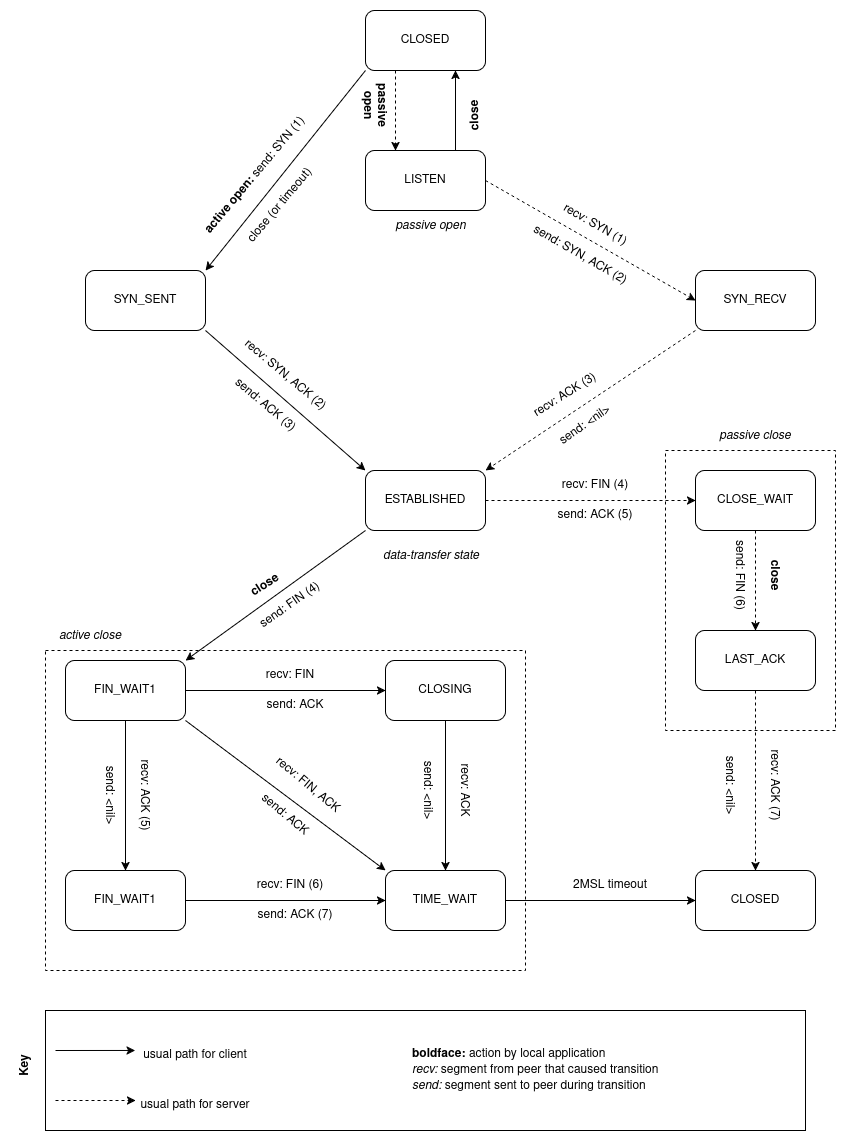

The diagram above was exported from draw.io. Its source (the exported page's mxGraphModel, read from the mxfile embedded in the PNG):
<mxGraphModel dx="1595" dy="898" grid="1" gridSize="10" guides="1" tooltips="1" connect="1" arrows="1" fold="1" page="1" pageScale="1" pageWidth="850" pageHeight="1100" math="0" shadow="0">
  <root>
    <mxCell id="0" />
    <mxCell id="1" parent="0" />
    <mxCell id="7s9qfy1FpKt1Sq4vfBmT-72" value="" style="rounded=0;whiteSpace=wrap;html=1;dashed=1;" vertex="1" parent="1">
      <mxGeometry x="660" y="520" width="170" height="280" as="geometry" />
    </mxCell>
    <mxCell id="7s9qfy1FpKt1Sq4vfBmT-10" style="edgeStyle=orthogonalEdgeStyle;rounded=0;orthogonalLoop=1;jettySize=auto;html=1;exitX=0.25;exitY=1;exitDx=0;exitDy=0;entryX=0.25;entryY=0;entryDx=0;entryDy=0;dashed=1;" edge="1" parent="1" source="7s9qfy1FpKt1Sq4vfBmT-1" target="7s9qfy1FpKt1Sq4vfBmT-9">
      <mxGeometry relative="1" as="geometry" />
    </mxCell>
    <mxCell id="7s9qfy1FpKt1Sq4vfBmT-1" value="CLOSED" style="rounded=1;whiteSpace=wrap;html=1;" vertex="1" parent="1">
      <mxGeometry x="360" y="80" width="120" height="60" as="geometry" />
    </mxCell>
    <mxCell id="7s9qfy1FpKt1Sq4vfBmT-2" value="SYN_SENT" style="rounded=1;whiteSpace=wrap;html=1;" vertex="1" parent="1">
      <mxGeometry x="80" y="340" width="120" height="60" as="geometry" />
    </mxCell>
    <mxCell id="7s9qfy1FpKt1Sq4vfBmT-3" value="SYN_RECV" style="rounded=1;whiteSpace=wrap;html=1;" vertex="1" parent="1">
      <mxGeometry x="690" y="340" width="120" height="60" as="geometry" />
    </mxCell>
    <mxCell id="7s9qfy1FpKt1Sq4vfBmT-5" value="&lt;b&gt;active open:&amp;nbsp;&lt;/b&gt;send: SYN (1)" style="text;html=1;align=center;verticalAlign=middle;whiteSpace=wrap;rounded=0;rotation=-50;" vertex="1" parent="1">
      <mxGeometry x="170" y="230" width="160" height="30" as="geometry" />
    </mxCell>
    <mxCell id="7s9qfy1FpKt1Sq4vfBmT-6" value="close (or timeout)" style="text;html=1;align=center;verticalAlign=middle;whiteSpace=wrap;rounded=0;rotation=-50;" vertex="1" parent="1">
      <mxGeometry x="210" y="260" width="130" height="30" as="geometry" />
    </mxCell>
    <mxCell id="7s9qfy1FpKt1Sq4vfBmT-11" style="edgeStyle=orthogonalEdgeStyle;rounded=0;orthogonalLoop=1;jettySize=auto;html=1;exitX=0.75;exitY=0;exitDx=0;exitDy=0;entryX=0.75;entryY=1;entryDx=0;entryDy=0;" edge="1" parent="1" source="7s9qfy1FpKt1Sq4vfBmT-9" target="7s9qfy1FpKt1Sq4vfBmT-1">
      <mxGeometry relative="1" as="geometry" />
    </mxCell>
    <mxCell id="7s9qfy1FpKt1Sq4vfBmT-9" value="LISTEN" style="rounded=1;whiteSpace=wrap;html=1;" vertex="1" parent="1">
      <mxGeometry x="360" y="220" width="120" height="60" as="geometry" />
    </mxCell>
    <mxCell id="7s9qfy1FpKt1Sq4vfBmT-12" value="&lt;b&gt;passive open&lt;/b&gt;" style="text;html=1;align=center;verticalAlign=middle;whiteSpace=wrap;rounded=0;rotation=90;" vertex="1" parent="1">
      <mxGeometry x="340" y="160" width="60" height="30" as="geometry" />
    </mxCell>
    <mxCell id="7s9qfy1FpKt1Sq4vfBmT-14" value="&lt;b&gt;close&lt;/b&gt;" style="text;html=1;align=center;verticalAlign=middle;whiteSpace=wrap;rounded=0;rotation=-91;" vertex="1" parent="1">
      <mxGeometry x="440" y="170" width="60" height="30" as="geometry" />
    </mxCell>
    <mxCell id="7s9qfy1FpKt1Sq4vfBmT-15" value="&lt;i&gt;passive open&lt;/i&gt;" style="text;html=1;align=center;verticalAlign=middle;whiteSpace=wrap;rounded=0;" vertex="1" parent="1">
      <mxGeometry x="388" y="280" width="75" height="30" as="geometry" />
    </mxCell>
    <mxCell id="7s9qfy1FpKt1Sq4vfBmT-17" value="" style="endArrow=classic;html=1;rounded=0;entryX=0;entryY=0.5;entryDx=0;entryDy=0;exitX=1;exitY=0.5;exitDx=0;exitDy=0;dashed=1;" edge="1" parent="1" source="7s9qfy1FpKt1Sq4vfBmT-9" target="7s9qfy1FpKt1Sq4vfBmT-3">
      <mxGeometry width="50" height="50" relative="1" as="geometry">
        <mxPoint x="380" y="450" as="sourcePoint" />
        <mxPoint x="430" y="400" as="targetPoint" />
      </mxGeometry>
    </mxCell>
    <mxCell id="7s9qfy1FpKt1Sq4vfBmT-18" value="recv: SYN (1)" style="text;html=1;align=center;verticalAlign=middle;whiteSpace=wrap;rounded=0;rotation=30;" vertex="1" parent="1">
      <mxGeometry x="550" y="280" width="80" height="30" as="geometry" />
    </mxCell>
    <mxCell id="7s9qfy1FpKt1Sq4vfBmT-19" value="send: SYN, ACK (2)" style="text;html=1;align=center;verticalAlign=middle;whiteSpace=wrap;rounded=0;rotation=30;" vertex="1" parent="1">
      <mxGeometry x="520" y="310" width="110" height="30" as="geometry" />
    </mxCell>
    <mxCell id="7s9qfy1FpKt1Sq4vfBmT-28" style="edgeStyle=orthogonalEdgeStyle;rounded=0;orthogonalLoop=1;jettySize=auto;html=1;exitX=1;exitY=0.5;exitDx=0;exitDy=0;entryX=0;entryY=0.5;entryDx=0;entryDy=0;dashed=1;" edge="1" parent="1" source="7s9qfy1FpKt1Sq4vfBmT-20" target="7s9qfy1FpKt1Sq4vfBmT-27">
      <mxGeometry relative="1" as="geometry" />
    </mxCell>
    <mxCell id="7s9qfy1FpKt1Sq4vfBmT-20" value="ESTABLISHED" style="rounded=1;whiteSpace=wrap;html=1;" vertex="1" parent="1">
      <mxGeometry x="360" y="540" width="120" height="60" as="geometry" />
    </mxCell>
    <mxCell id="7s9qfy1FpKt1Sq4vfBmT-21" value="" style="endArrow=classic;html=1;rounded=0;exitX=1;exitY=1;exitDx=0;exitDy=0;entryX=0;entryY=0;entryDx=0;entryDy=0;" edge="1" parent="1" source="7s9qfy1FpKt1Sq4vfBmT-2" target="7s9qfy1FpKt1Sq4vfBmT-20">
      <mxGeometry width="50" height="50" relative="1" as="geometry">
        <mxPoint x="380" y="450" as="sourcePoint" />
        <mxPoint x="430" y="400" as="targetPoint" />
      </mxGeometry>
    </mxCell>
    <mxCell id="7s9qfy1FpKt1Sq4vfBmT-22" value="" style="endArrow=classic;html=1;rounded=0;exitX=0;exitY=1;exitDx=0;exitDy=0;entryX=1;entryY=0;entryDx=0;entryDy=0;dashed=1;" edge="1" parent="1" source="7s9qfy1FpKt1Sq4vfBmT-3" target="7s9qfy1FpKt1Sq4vfBmT-20">
      <mxGeometry width="50" height="50" relative="1" as="geometry">
        <mxPoint x="380" y="450" as="sourcePoint" />
        <mxPoint x="430" y="400" as="targetPoint" />
      </mxGeometry>
    </mxCell>
    <mxCell id="7s9qfy1FpKt1Sq4vfBmT-23" value="recv: SYN, ACK (2)" style="text;html=1;align=center;verticalAlign=middle;whiteSpace=wrap;rounded=0;rotation=40;" vertex="1" parent="1">
      <mxGeometry x="220" y="430" width="120" height="30" as="geometry" />
    </mxCell>
    <mxCell id="7s9qfy1FpKt1Sq4vfBmT-24" value="send: ACK (3)" style="text;html=1;align=center;verticalAlign=middle;whiteSpace=wrap;rounded=0;rotation=40;" vertex="1" parent="1">
      <mxGeometry x="200.00448073243675" y="459.99792322797697" width="120" height="30" as="geometry" />
    </mxCell>
    <mxCell id="7s9qfy1FpKt1Sq4vfBmT-25" value="recv: ACK (3)" style="text;html=1;align=center;verticalAlign=middle;whiteSpace=wrap;rounded=0;rotation=-32;" vertex="1" parent="1">
      <mxGeometry x="500.0044807324367" y="449.997923227977" width="120" height="30" as="geometry" />
    </mxCell>
    <mxCell id="7s9qfy1FpKt1Sq4vfBmT-26" value="send: &amp;lt;nil&amp;gt;" style="text;html=1;align=center;verticalAlign=middle;whiteSpace=wrap;rounded=0;rotation=-35;" vertex="1" parent="1">
      <mxGeometry x="520.0044807324367" y="479.99792322797697" width="120" height="30" as="geometry" />
    </mxCell>
    <mxCell id="7s9qfy1FpKt1Sq4vfBmT-56" style="edgeStyle=orthogonalEdgeStyle;rounded=0;orthogonalLoop=1;jettySize=auto;html=1;exitX=0.5;exitY=1;exitDx=0;exitDy=0;entryX=0.5;entryY=0;entryDx=0;entryDy=0;dashed=1;" edge="1" parent="1" source="7s9qfy1FpKt1Sq4vfBmT-27" target="7s9qfy1FpKt1Sq4vfBmT-55">
      <mxGeometry relative="1" as="geometry" />
    </mxCell>
    <mxCell id="7s9qfy1FpKt1Sq4vfBmT-27" value="CLOSE_WAIT" style="rounded=1;whiteSpace=wrap;html=1;" vertex="1" parent="1">
      <mxGeometry x="690" y="540" width="120" height="60" as="geometry" />
    </mxCell>
    <mxCell id="7s9qfy1FpKt1Sq4vfBmT-29" value="recv: FIN (4)" style="text;html=1;align=center;verticalAlign=middle;whiteSpace=wrap;rounded=0;" vertex="1" parent="1">
      <mxGeometry x="550" y="540" width="80" height="30" as="geometry" />
    </mxCell>
    <mxCell id="7s9qfy1FpKt1Sq4vfBmT-30" value="send: ACK (5)" style="text;html=1;align=center;verticalAlign=middle;whiteSpace=wrap;rounded=0;" vertex="1" parent="1">
      <mxGeometry x="550" y="570" width="80" height="30" as="geometry" />
    </mxCell>
    <mxCell id="7s9qfy1FpKt1Sq4vfBmT-31" value="" style="rounded=0;whiteSpace=wrap;html=1;dashed=1;" vertex="1" parent="1">
      <mxGeometry x="40" y="720" width="480" height="320" as="geometry" />
    </mxCell>
    <mxCell id="7s9qfy1FpKt1Sq4vfBmT-38" style="edgeStyle=orthogonalEdgeStyle;rounded=0;orthogonalLoop=1;jettySize=auto;html=1;exitX=1;exitY=0.5;exitDx=0;exitDy=0;" edge="1" parent="1" source="7s9qfy1FpKt1Sq4vfBmT-32" target="7s9qfy1FpKt1Sq4vfBmT-37">
      <mxGeometry relative="1" as="geometry" />
    </mxCell>
    <mxCell id="7s9qfy1FpKt1Sq4vfBmT-44" style="edgeStyle=orthogonalEdgeStyle;rounded=0;orthogonalLoop=1;jettySize=auto;html=1;exitX=0.5;exitY=1;exitDx=0;exitDy=0;entryX=0.5;entryY=0;entryDx=0;entryDy=0;" edge="1" parent="1" source="7s9qfy1FpKt1Sq4vfBmT-32" target="7s9qfy1FpKt1Sq4vfBmT-43">
      <mxGeometry relative="1" as="geometry" />
    </mxCell>
    <mxCell id="7s9qfy1FpKt1Sq4vfBmT-32" value="FIN_WAIT1" style="rounded=1;whiteSpace=wrap;html=1;" vertex="1" parent="1">
      <mxGeometry x="60" y="730" width="120" height="60" as="geometry" />
    </mxCell>
    <mxCell id="7s9qfy1FpKt1Sq4vfBmT-33" value="" style="endArrow=classic;html=1;rounded=0;entryX=1;entryY=0;entryDx=0;entryDy=0;exitX=0;exitY=1;exitDx=0;exitDy=0;" edge="1" parent="1" source="7s9qfy1FpKt1Sq4vfBmT-20" target="7s9qfy1FpKt1Sq4vfBmT-32">
      <mxGeometry width="50" height="50" relative="1" as="geometry">
        <mxPoint x="380" y="680" as="sourcePoint" />
        <mxPoint x="430" y="630" as="targetPoint" />
      </mxGeometry>
    </mxCell>
    <mxCell id="7s9qfy1FpKt1Sq4vfBmT-34" value="&lt;b&gt;close&lt;/b&gt;" style="text;html=1;align=center;verticalAlign=middle;whiteSpace=wrap;rounded=0;rotation=-33;" vertex="1" parent="1">
      <mxGeometry x="230" y="640" width="60" height="30" as="geometry" />
    </mxCell>
    <mxCell id="7s9qfy1FpKt1Sq4vfBmT-35" value="send: FIN (4)" style="text;html=1;align=center;verticalAlign=middle;whiteSpace=wrap;rounded=0;rotation=-35;" vertex="1" parent="1">
      <mxGeometry x="240" y="660" width="90" height="30" as="geometry" />
    </mxCell>
    <mxCell id="7s9qfy1FpKt1Sq4vfBmT-36" value="&lt;i&gt;active close&lt;/i&gt;" style="text;html=1;align=center;verticalAlign=middle;whiteSpace=wrap;rounded=0;" vertex="1" parent="1">
      <mxGeometry x="40" y="690" width="90" height="30" as="geometry" />
    </mxCell>
    <mxCell id="7s9qfy1FpKt1Sq4vfBmT-42" style="edgeStyle=orthogonalEdgeStyle;rounded=0;orthogonalLoop=1;jettySize=auto;html=1;exitX=0.5;exitY=1;exitDx=0;exitDy=0;entryX=0.5;entryY=0;entryDx=0;entryDy=0;" edge="1" parent="1" source="7s9qfy1FpKt1Sq4vfBmT-37" target="7s9qfy1FpKt1Sq4vfBmT-41">
      <mxGeometry relative="1" as="geometry" />
    </mxCell>
    <mxCell id="7s9qfy1FpKt1Sq4vfBmT-37" value="CLOSING" style="rounded=1;whiteSpace=wrap;html=1;" vertex="1" parent="1">
      <mxGeometry x="380" y="730" width="120" height="60" as="geometry" />
    </mxCell>
    <mxCell id="7s9qfy1FpKt1Sq4vfBmT-39" value="recv: FIN" style="text;html=1;align=center;verticalAlign=middle;whiteSpace=wrap;rounded=0;" vertex="1" parent="1">
      <mxGeometry x="255" y="730" width="60" height="30" as="geometry" />
    </mxCell>
    <mxCell id="7s9qfy1FpKt1Sq4vfBmT-40" value="send: ACK" style="text;html=1;align=center;verticalAlign=middle;whiteSpace=wrap;rounded=0;" vertex="1" parent="1">
      <mxGeometry x="260" y="760" width="60" height="30" as="geometry" />
    </mxCell>
    <mxCell id="7s9qfy1FpKt1Sq4vfBmT-61" style="edgeStyle=orthogonalEdgeStyle;rounded=0;orthogonalLoop=1;jettySize=auto;html=1;exitX=1;exitY=0.5;exitDx=0;exitDy=0;entryX=0;entryY=0.5;entryDx=0;entryDy=0;" edge="1" parent="1" source="7s9qfy1FpKt1Sq4vfBmT-41" target="7s9qfy1FpKt1Sq4vfBmT-59">
      <mxGeometry relative="1" as="geometry" />
    </mxCell>
    <mxCell id="7s9qfy1FpKt1Sq4vfBmT-41" value="TIME_WAIT" style="rounded=1;whiteSpace=wrap;html=1;" vertex="1" parent="1">
      <mxGeometry x="380" y="940" width="120" height="60" as="geometry" />
    </mxCell>
    <mxCell id="7s9qfy1FpKt1Sq4vfBmT-45" style="edgeStyle=orthogonalEdgeStyle;rounded=0;orthogonalLoop=1;jettySize=auto;html=1;exitX=1;exitY=0.5;exitDx=0;exitDy=0;entryX=0;entryY=0.5;entryDx=0;entryDy=0;" edge="1" parent="1" source="7s9qfy1FpKt1Sq4vfBmT-43" target="7s9qfy1FpKt1Sq4vfBmT-41">
      <mxGeometry relative="1" as="geometry" />
    </mxCell>
    <mxCell id="7s9qfy1FpKt1Sq4vfBmT-43" value="FIN_WAIT1" style="rounded=1;whiteSpace=wrap;html=1;" vertex="1" parent="1">
      <mxGeometry x="60" y="940" width="120" height="60" as="geometry" />
    </mxCell>
    <mxCell id="7s9qfy1FpKt1Sq4vfBmT-46" value="recv: ACK (5)" style="text;html=1;align=center;verticalAlign=middle;whiteSpace=wrap;rounded=0;rotation=90;" vertex="1" parent="1">
      <mxGeometry x="95" y="850" width="90" height="30" as="geometry" />
    </mxCell>
    <mxCell id="7s9qfy1FpKt1Sq4vfBmT-47" value="send: &amp;lt;nil&amp;gt;" style="text;html=1;align=center;verticalAlign=middle;whiteSpace=wrap;rounded=0;rotation=90;" vertex="1" parent="1">
      <mxGeometry x="60" y="850" width="90" height="30" as="geometry" />
    </mxCell>
    <mxCell id="7s9qfy1FpKt1Sq4vfBmT-48" value="recv: FIN (6)" style="text;html=1;align=center;verticalAlign=middle;whiteSpace=wrap;rounded=0;" vertex="1" parent="1">
      <mxGeometry x="240" y="940" width="90" height="30" as="geometry" />
    </mxCell>
    <mxCell id="7s9qfy1FpKt1Sq4vfBmT-49" value="send: ACK (7)" style="text;html=1;align=center;verticalAlign=middle;whiteSpace=wrap;rounded=0;" vertex="1" parent="1">
      <mxGeometry x="245" y="970" width="90" height="30" as="geometry" />
    </mxCell>
    <mxCell id="7s9qfy1FpKt1Sq4vfBmT-50" value="" style="endArrow=classic;html=1;rounded=0;exitX=1;exitY=1;exitDx=0;exitDy=0;entryX=0;entryY=0;entryDx=0;entryDy=0;" edge="1" parent="1" source="7s9qfy1FpKt1Sq4vfBmT-32" target="7s9qfy1FpKt1Sq4vfBmT-41">
      <mxGeometry width="50" height="50" relative="1" as="geometry">
        <mxPoint x="380" y="680" as="sourcePoint" />
        <mxPoint x="430" y="630" as="targetPoint" />
      </mxGeometry>
    </mxCell>
    <mxCell id="7s9qfy1FpKt1Sq4vfBmT-51" value="recv: FIN, ACK" style="text;html=1;align=center;verticalAlign=middle;whiteSpace=wrap;rounded=0;rotation=40;" vertex="1" parent="1">
      <mxGeometry x="255" y="840" width="95" height="30" as="geometry" />
    </mxCell>
    <mxCell id="7s9qfy1FpKt1Sq4vfBmT-52" value="send: ACK" style="text;html=1;align=center;verticalAlign=middle;whiteSpace=wrap;rounded=0;rotation=40;" vertex="1" parent="1">
      <mxGeometry x="232.49892519344954" y="870.0030781068953" width="95" height="30" as="geometry" />
    </mxCell>
    <mxCell id="7s9qfy1FpKt1Sq4vfBmT-53" value="recv: ACK" style="text;html=1;align=center;verticalAlign=middle;whiteSpace=wrap;rounded=0;rotation=90;" vertex="1" parent="1">
      <mxGeometry x="425" y="845" width="70" height="30" as="geometry" />
    </mxCell>
    <mxCell id="7s9qfy1FpKt1Sq4vfBmT-54" value="send: &amp;lt;nil&amp;gt;" style="text;html=1;align=center;verticalAlign=middle;whiteSpace=wrap;rounded=0;rotation=90;" vertex="1" parent="1">
      <mxGeometry x="388" y="845" width="70" height="30" as="geometry" />
    </mxCell>
    <mxCell id="7s9qfy1FpKt1Sq4vfBmT-60" style="edgeStyle=orthogonalEdgeStyle;rounded=0;orthogonalLoop=1;jettySize=auto;html=1;exitX=0.5;exitY=1;exitDx=0;exitDy=0;entryX=0.5;entryY=0;entryDx=0;entryDy=0;dashed=1;" edge="1" parent="1" source="7s9qfy1FpKt1Sq4vfBmT-55" target="7s9qfy1FpKt1Sq4vfBmT-59">
      <mxGeometry relative="1" as="geometry" />
    </mxCell>
    <mxCell id="7s9qfy1FpKt1Sq4vfBmT-55" value="LAST_ACK" style="rounded=1;whiteSpace=wrap;html=1;" vertex="1" parent="1">
      <mxGeometry x="690" y="700" width="120" height="60" as="geometry" />
    </mxCell>
    <mxCell id="7s9qfy1FpKt1Sq4vfBmT-57" value="&lt;b&gt;close&lt;/b&gt;" style="text;html=1;align=center;verticalAlign=middle;whiteSpace=wrap;rounded=0;rotation=90;" vertex="1" parent="1">
      <mxGeometry x="740" y="630" width="60" height="30" as="geometry" />
    </mxCell>
    <mxCell id="7s9qfy1FpKt1Sq4vfBmT-58" value="send: FIN (6)" style="text;html=1;align=center;verticalAlign=middle;whiteSpace=wrap;rounded=0;rotation=90;" vertex="1" parent="1">
      <mxGeometry x="690" y="630" width="90" height="30" as="geometry" />
    </mxCell>
    <mxCell id="7s9qfy1FpKt1Sq4vfBmT-59" value="CLOSED" style="rounded=1;whiteSpace=wrap;html=1;" vertex="1" parent="1">
      <mxGeometry x="690" y="940" width="120" height="60" as="geometry" />
    </mxCell>
    <mxCell id="7s9qfy1FpKt1Sq4vfBmT-62" value="recv: ACK (7)" style="text;html=1;align=center;verticalAlign=middle;whiteSpace=wrap;rounded=0;rotation=90;" vertex="1" parent="1">
      <mxGeometry x="725" y="840" width="90" height="30" as="geometry" />
    </mxCell>
    <mxCell id="7s9qfy1FpKt1Sq4vfBmT-63" value="send: &amp;lt;nil&amp;gt;" style="text;html=1;align=center;verticalAlign=middle;whiteSpace=wrap;rounded=0;rotation=90;" vertex="1" parent="1">
      <mxGeometry x="680" y="840" width="90" height="30" as="geometry" />
    </mxCell>
    <mxCell id="7s9qfy1FpKt1Sq4vfBmT-64" value="" style="rounded=0;whiteSpace=wrap;html=1;" vertex="1" parent="1">
      <mxGeometry x="40" y="1080" width="760" height="120" as="geometry" />
    </mxCell>
    <mxCell id="7s9qfy1FpKt1Sq4vfBmT-65" value="&lt;b&gt;Key&lt;/b&gt;" style="text;html=1;align=center;verticalAlign=middle;whiteSpace=wrap;rounded=0;rotation=-90;" vertex="1" parent="1">
      <mxGeometry x="-10" y="1120" width="60" height="30" as="geometry" />
    </mxCell>
    <mxCell id="7s9qfy1FpKt1Sq4vfBmT-66" value="" style="endArrow=classic;html=1;rounded=0;entryX=0.118;entryY=0.333;entryDx=0;entryDy=0;entryPerimeter=0;" edge="1" parent="1" target="7s9qfy1FpKt1Sq4vfBmT-64">
      <mxGeometry width="50" height="50" relative="1" as="geometry">
        <mxPoint x="50" y="1120" as="sourcePoint" />
        <mxPoint x="100" y="1070" as="targetPoint" />
      </mxGeometry>
    </mxCell>
    <mxCell id="7s9qfy1FpKt1Sq4vfBmT-67" value="" style="endArrow=classic;html=1;rounded=0;entryX=0.118;entryY=0.333;entryDx=0;entryDy=0;entryPerimeter=0;dashed=1;" edge="1" parent="1">
      <mxGeometry width="50" height="50" relative="1" as="geometry">
        <mxPoint x="50" y="1170" as="sourcePoint" />
        <mxPoint x="130" y="1170" as="targetPoint" />
      </mxGeometry>
    </mxCell>
    <mxCell id="7s9qfy1FpKt1Sq4vfBmT-68" value="usual path for client" style="text;html=1;align=center;verticalAlign=middle;whiteSpace=wrap;rounded=0;" vertex="1" parent="1">
      <mxGeometry x="130" y="1110" width="120" height="30" as="geometry" />
    </mxCell>
    <mxCell id="7s9qfy1FpKt1Sq4vfBmT-69" value="usual path for server" style="text;html=1;align=center;verticalAlign=middle;whiteSpace=wrap;rounded=0;" vertex="1" parent="1">
      <mxGeometry x="130" y="1160" width="120" height="30" as="geometry" />
    </mxCell>
    <mxCell id="7s9qfy1FpKt1Sq4vfBmT-70" value="&lt;div&gt;&lt;b&gt;boldface:&amp;nbsp;&lt;/b&gt;action by local application&lt;/div&gt;&lt;div&gt;&lt;i&gt;recv:&amp;nbsp;&lt;/i&gt;segment from peer that caused transition&lt;/div&gt;&lt;div&gt;&lt;i&gt;send:&amp;nbsp;&lt;/i&gt;segment sent to peer during transition&lt;/div&gt;" style="text;html=1;align=left;verticalAlign=middle;whiteSpace=wrap;rounded=0;" vertex="1" parent="1">
      <mxGeometry x="405" y="1090" width="275" height="100" as="geometry" />
    </mxCell>
    <mxCell id="7s9qfy1FpKt1Sq4vfBmT-71" value="&lt;i&gt;data-transfer state&lt;/i&gt;" style="text;html=1;align=center;verticalAlign=middle;whiteSpace=wrap;rounded=0;" vertex="1" parent="1">
      <mxGeometry x="369.5" y="610" width="112" height="30" as="geometry" />
    </mxCell>
    <mxCell id="7s9qfy1FpKt1Sq4vfBmT-73" value="&lt;i&gt;passive close&lt;/i&gt;" style="text;html=1;align=center;verticalAlign=middle;whiteSpace=wrap;rounded=0;" vertex="1" parent="1">
      <mxGeometry x="710" y="490" width="80" height="30" as="geometry" />
    </mxCell>
    <mxCell id="7s9qfy1FpKt1Sq4vfBmT-74" value="2MSL timeout" style="text;html=1;align=center;verticalAlign=middle;whiteSpace=wrap;rounded=0;" vertex="1" parent="1">
      <mxGeometry x="560" y="940" width="90" height="30" as="geometry" />
    </mxCell>
    <mxCell id="7s9qfy1FpKt1Sq4vfBmT-77" value="" style="endArrow=classic;html=1;rounded=0;entryX=1;entryY=0;entryDx=0;entryDy=0;exitX=0;exitY=1;exitDx=0;exitDy=0;" edge="1" parent="1" source="7s9qfy1FpKt1Sq4vfBmT-1" target="7s9qfy1FpKt1Sq4vfBmT-2">
      <mxGeometry width="50" height="50" relative="1" as="geometry">
        <mxPoint x="380" y="360" as="sourcePoint" />
        <mxPoint x="430" y="310" as="targetPoint" />
      </mxGeometry>
    </mxCell>
  </root>
</mxGraphModel>